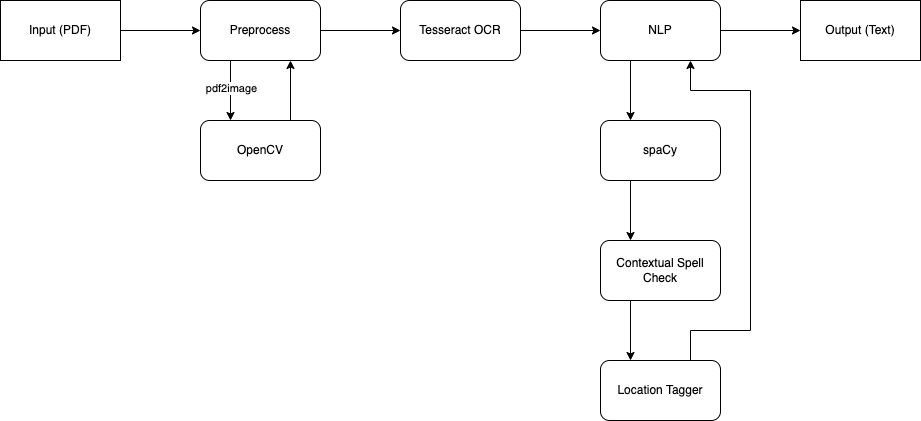

The diagram above was exported from draw.io. Its source (the exported page's mxGraphModel, read from the mxfile embedded in the PNG):
<mxGraphModel dx="1026" dy="664" grid="1" gridSize="10" guides="1" tooltips="1" connect="1" arrows="1" fold="1" page="1" pageScale="1" pageWidth="1169" pageHeight="827" math="0" shadow="0">
  <root>
    <mxCell id="0" />
    <mxCell id="1" parent="0" />
    <mxCell id="nFnHW4f98Z9XAy2lrbFe-6" style="edgeStyle=orthogonalEdgeStyle;rounded=0;orthogonalLoop=1;jettySize=auto;html=1;exitX=1;exitY=0.5;exitDx=0;exitDy=0;" parent="1" source="nFnHW4f98Z9XAy2lrbFe-1" target="nFnHW4f98Z9XAy2lrbFe-2" edge="1">
      <mxGeometry relative="1" as="geometry" />
    </mxCell>
    <mxCell id="nFnHW4f98Z9XAy2lrbFe-1" value="Input (PDF)" style="rounded=0;whiteSpace=wrap;html=1;" parent="1" vertex="1">
      <mxGeometry x="40" y="70" width="120" height="60" as="geometry" />
    </mxCell>
    <mxCell id="nFnHW4f98Z9XAy2lrbFe-7" style="edgeStyle=orthogonalEdgeStyle;rounded=0;orthogonalLoop=1;jettySize=auto;html=1;exitX=1;exitY=0.5;exitDx=0;exitDy=0;entryX=0;entryY=0.5;entryDx=0;entryDy=0;" parent="1" source="nFnHW4f98Z9XAy2lrbFe-2" target="nFnHW4f98Z9XAy2lrbFe-3" edge="1">
      <mxGeometry relative="1" as="geometry" />
    </mxCell>
    <mxCell id="nFnHW4f98Z9XAy2lrbFe-11" style="edgeStyle=orthogonalEdgeStyle;rounded=0;orthogonalLoop=1;jettySize=auto;html=1;exitX=0.25;exitY=1;exitDx=0;exitDy=0;entryX=0.25;entryY=0;entryDx=0;entryDy=0;" parent="1" source="nFnHW4f98Z9XAy2lrbFe-2" target="nFnHW4f98Z9XAy2lrbFe-10" edge="1">
      <mxGeometry relative="1" as="geometry" />
    </mxCell>
    <mxCell id="nFnHW4f98Z9XAy2lrbFe-23" value="pdf2image" style="edgeLabel;html=1;align=center;verticalAlign=middle;resizable=0;points=[];" parent="nFnHW4f98Z9XAy2lrbFe-11" vertex="1" connectable="0">
      <mxGeometry x="-0.1095" relative="1" as="geometry">
        <mxPoint as="offset" />
      </mxGeometry>
    </mxCell>
    <mxCell id="nFnHW4f98Z9XAy2lrbFe-2" value="Preprocess" style="rounded=1;whiteSpace=wrap;html=1;" parent="1" vertex="1">
      <mxGeometry x="240" y="70" width="120" height="60" as="geometry" />
    </mxCell>
    <mxCell id="nFnHW4f98Z9XAy2lrbFe-8" style="edgeStyle=orthogonalEdgeStyle;rounded=0;orthogonalLoop=1;jettySize=auto;html=1;exitX=1;exitY=0.5;exitDx=0;exitDy=0;entryX=0;entryY=0.5;entryDx=0;entryDy=0;" parent="1" source="nFnHW4f98Z9XAy2lrbFe-3" target="nFnHW4f98Z9XAy2lrbFe-4" edge="1">
      <mxGeometry relative="1" as="geometry" />
    </mxCell>
    <mxCell id="nFnHW4f98Z9XAy2lrbFe-3" value="Tesseract OCR" style="rounded=1;whiteSpace=wrap;html=1;" parent="1" vertex="1">
      <mxGeometry x="440" y="70" width="120" height="60" as="geometry" />
    </mxCell>
    <mxCell id="nFnHW4f98Z9XAy2lrbFe-9" style="edgeStyle=orthogonalEdgeStyle;rounded=0;orthogonalLoop=1;jettySize=auto;html=1;exitX=1;exitY=0.5;exitDx=0;exitDy=0;entryX=0;entryY=0.5;entryDx=0;entryDy=0;" parent="1" source="nFnHW4f98Z9XAy2lrbFe-4" target="nFnHW4f98Z9XAy2lrbFe-5" edge="1">
      <mxGeometry relative="1" as="geometry" />
    </mxCell>
    <mxCell id="nFnHW4f98Z9XAy2lrbFe-16" style="edgeStyle=orthogonalEdgeStyle;rounded=0;orthogonalLoop=1;jettySize=auto;html=1;exitX=0.25;exitY=1;exitDx=0;exitDy=0;entryX=0.25;entryY=0;entryDx=0;entryDy=0;" parent="1" source="nFnHW4f98Z9XAy2lrbFe-4" target="nFnHW4f98Z9XAy2lrbFe-14" edge="1">
      <mxGeometry relative="1" as="geometry" />
    </mxCell>
    <mxCell id="nFnHW4f98Z9XAy2lrbFe-4" value="NLP" style="rounded=1;whiteSpace=wrap;html=1;" parent="1" vertex="1">
      <mxGeometry x="640" y="70" width="120" height="60" as="geometry" />
    </mxCell>
    <mxCell id="nFnHW4f98Z9XAy2lrbFe-5" value="Output (Text)" style="rounded=0;whiteSpace=wrap;html=1;" parent="1" vertex="1">
      <mxGeometry x="840" y="70" width="120" height="60" as="geometry" />
    </mxCell>
    <mxCell id="nFnHW4f98Z9XAy2lrbFe-12" style="edgeStyle=orthogonalEdgeStyle;rounded=0;orthogonalLoop=1;jettySize=auto;html=1;exitX=0.75;exitY=0;exitDx=0;exitDy=0;entryX=0.75;entryY=1;entryDx=0;entryDy=0;" parent="1" source="nFnHW4f98Z9XAy2lrbFe-10" target="nFnHW4f98Z9XAy2lrbFe-2" edge="1">
      <mxGeometry relative="1" as="geometry" />
    </mxCell>
    <mxCell id="nFnHW4f98Z9XAy2lrbFe-10" value="OpenCV" style="rounded=1;whiteSpace=wrap;html=1;" parent="1" vertex="1">
      <mxGeometry x="240" y="190" width="120" height="60" as="geometry" />
    </mxCell>
    <mxCell id="QiKXXTbtLXDYxHBiVchl-3" style="edgeStyle=orthogonalEdgeStyle;rounded=0;orthogonalLoop=1;jettySize=auto;html=1;exitX=0.25;exitY=1;exitDx=0;exitDy=0;entryX=0.25;entryY=0;entryDx=0;entryDy=0;" edge="1" parent="1" source="nFnHW4f98Z9XAy2lrbFe-14" target="nFnHW4f98Z9XAy2lrbFe-15">
      <mxGeometry relative="1" as="geometry" />
    </mxCell>
    <mxCell id="nFnHW4f98Z9XAy2lrbFe-14" value="spaCy" style="rounded=1;whiteSpace=wrap;html=1;" parent="1" vertex="1">
      <mxGeometry x="640" y="190" width="120" height="60" as="geometry" />
    </mxCell>
    <mxCell id="QiKXXTbtLXDYxHBiVchl-2" style="edgeStyle=orthogonalEdgeStyle;rounded=0;orthogonalLoop=1;jettySize=auto;html=1;exitX=0.25;exitY=1;exitDx=0;exitDy=0;entryX=0.25;entryY=0;entryDx=0;entryDy=0;" edge="1" parent="1" source="nFnHW4f98Z9XAy2lrbFe-15" target="QiKXXTbtLXDYxHBiVchl-1">
      <mxGeometry relative="1" as="geometry" />
    </mxCell>
    <mxCell id="nFnHW4f98Z9XAy2lrbFe-15" value="Contextual Spell Check" style="rounded=1;whiteSpace=wrap;html=1;" parent="1" vertex="1">
      <mxGeometry x="640" y="310" width="120" height="60" as="geometry" />
    </mxCell>
    <mxCell id="QiKXXTbtLXDYxHBiVchl-4" style="edgeStyle=orthogonalEdgeStyle;rounded=0;orthogonalLoop=1;jettySize=auto;html=1;exitX=0.75;exitY=0;exitDx=0;exitDy=0;entryX=0.75;entryY=1;entryDx=0;entryDy=0;" edge="1" parent="1" source="QiKXXTbtLXDYxHBiVchl-1" target="nFnHW4f98Z9XAy2lrbFe-4">
      <mxGeometry relative="1" as="geometry">
        <Array as="points">
          <mxPoint x="730" y="400" />
          <mxPoint x="790" y="400" />
          <mxPoint x="790" y="160" />
          <mxPoint x="730" y="160" />
        </Array>
      </mxGeometry>
    </mxCell>
    <mxCell id="QiKXXTbtLXDYxHBiVchl-1" value="Location Tagger" style="rounded=1;whiteSpace=wrap;html=1;" vertex="1" parent="1">
      <mxGeometry x="640" y="430" width="120" height="60" as="geometry" />
    </mxCell>
  </root>
</mxGraphModel>